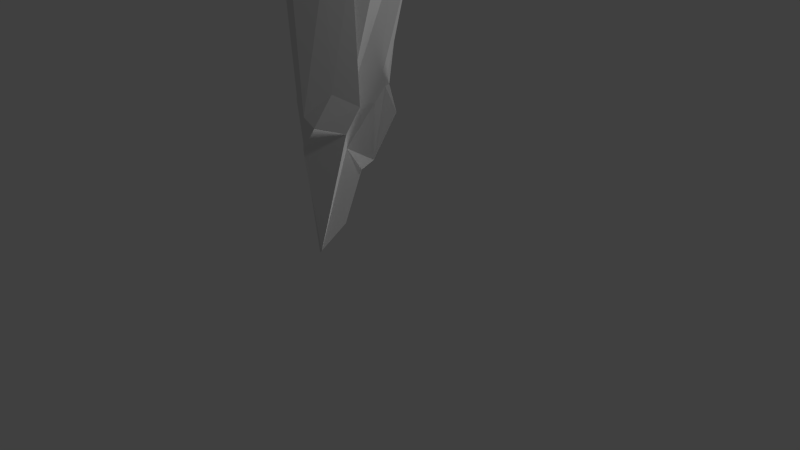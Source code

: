 # Source: stalagmite.blend  (saved by Blender 2.71.0; exported with 4.5.12 LTS)
import bpy
from mathutils import Matrix  # noqa: F401  (used for matrix-valued properties, if any)

bpy.ops.wm.read_factory_settings(use_empty=True)
scene = bpy.context.scene
scene.name = 'Scene'

# ---- collections
col_collection_1 = bpy.data.collections.new('Collection 1'); scene.collection.children.link(col_collection_1)

# ---- materials (node trees are filled in below, after node groups)
mat_stalagmite = bpy.data.materials.new('stalagmite')
mat_stalagmite.alpha_threshold = 0.0
mat_stalagmite.use_transparent_shadow = False
mat_stalagmite.specular_color = (0.0, 0.0, 0.0)
mat_stalagmite.roughness = 0.5
mat_stalagmite.line_color = (0.0, 0.0, 0.0, 1.0)

# ---- material node trees

# ---- world
world_world = bpy.data.worlds.new('World'); scene.world = world_world
world_world.color = (0.05088, 0.05088, 0.05088)
world_world.use_sun_shadow = False
world_world.sun_shadow_jitter_overblur = 0.0
world_world.cycles.sampling_method = 'MANUAL'
world_world.cycles.sample_map_resolution = 256

# ---- cameras
cam_camera = bpy.data.cameras.new('Camera')
cam_camera.clip_end = 100.0
cam_camera.lens = 35.0
cam_camera.sensor_width = 32.0
cam_camera.sensor_height = 18.0
cam_camera.ortho_scale = 7.314
cam_camera.dof.focus_distance = 0.0
cam_camera.dof.aperture_fstop = 128.0

# ---- lights
light_hemi = bpy.data.lights.new('Hemi', 'SUN')
light_hemi.transmission_factor = 0.0
light_hemi.angle = 0.1993
light_hemi.energy = 1.0
light_hemi.shadow_buffer_clip_start = 0.5
light_hemi.shadow_soft_size = 0.1
light_hemi.shadow_cascade_max_distance = 1000.0
light_hemi.cycles.use_multiple_importance_sampling = False
light_lamp = bpy.data.lights.new('Lamp', 'POINT')
light_lamp.transmission_factor = 0.0
light_lamp.cutoff_distance = 30.0
light_lamp.energy = 100.0
light_lamp.shadow_buffer_clip_start = 1.001
light_lamp.shadow_soft_size = 0.1
light_lamp.shadow_maximum_resolution = 0.006
light_lamp.use_absolute_resolution = True
light_lamp.cycles.use_multiple_importance_sampling = False

# ---- meshes
me_cube_001 = bpy.data.meshes.new('Cube.001')
me_cube_001.from_pydata([(-0.6848, 0.9729, 3.166), (-1.247, -0.3759, 3.279), (0.2182, -0.7427, 3.516), (0.5845, 0.5927, 3.373), (0.01058, 0.6415, -0.5068), (-0.391, -0.291, -0.206), (0.4156, -0.6406, -0.191), (0.7616, 0.3917, -0.07873), (0.05333, -0.4717, -0.6143), (0.147, -0.5666, -0.6415), (-0.4005, -0.9841, 3.422), (-0.7763, -0.793, 3.364), (0.6139, 0.3963, -0.09919), (0.2325, 0.4717, -0.4703), (-0.1999, 0.8202, 3.146), (0.2397, 0.7613, 3.218), (-0.3862, 0.7161, 1.913), (-0.1886, 0.7938, 1.612), (0.1098, 0.5435, 0.1456), (-0.4046, -0.1462, 0.08051), (-0.7956, -0.2845, 1.516), (-0.8339, -0.4058, 2.042), (0.4273, -0.4145, 0.214), (0.2655, -0.5289, 1.79), (0.3139, -0.5521, 2.15), (0.5645, 0.3364, 0.211), (0.6154, 0.4556, 1.758), (0.5622, 0.4488, 2.068), (-0.12, -0.4729, -0.1844), (-0.5213, -0.5478, 1.771), (-0.4563, -0.6814, 2.034), (0.1981, -0.636, -0.1348), (-0.1042, -0.7456, 1.836), (-0.1931, -0.8329, 2.074), (0.5323, 0.4362, 0.2037), (0.3814, 0.5822, 1.715), (0.311, 0.6073, 2.123), (0.1969, 0.5002, 0.1597), (-0.02635, 0.7241, 1.638), (-0.03773, 0.6342, 2.066), (-0.1111, 0.5623, -0.336), (-0.4536, 0.1862, 0.1071), (-0.3206, 0.05029, -0.4328), (-1.419, 0.1196, 3.519), (-1.271, 0.5976, 3.527), (-1.003, 0.9107, 3.554), (0.6157, -0.2906, -0.2764), (0.4505, -0.1084, -0.6044), (0.7084, 0.1396, -0.7214), (0.5464, 0.1739, 3.767), (0.5704, -0.1826, 3.786), (0.4466, -0.3292, 3.823), (-0.7923, -0.1009, 3.621), (-0.6279, 0.3712, 3.632), (-0.4635, 0.8433, 3.643), (-0.1707, -0.3196, 3.722), (-0.006367, 0.1524, 3.733), (0.158, 0.6245, 3.744), (0.5228, -0.457, -2.028), (0.5405, -0.08407, -1.714), (0.5036, 0.1407, -0.9708), (0.2711, -0.2625, -2.29), (0.2029, 0.04763, -1.981), (0.2173, 0.314, -1.126), (-0.4679, 0.06007, -0.1299), (-0.4978, 0.3455, 0.5419), (-0.07013, 0.5664, 0.598), (-0.8753, 0.1934, 1.542), (-0.7674, 0.4666, 1.636), (-0.3862, 0.6737, 1.686), (-0.9657, 0.211, 2.134), (-0.844, 0.4841, 2.025), (-0.6105, 0.6996, 2.05), (0.5865, 0.1739, 0.02894), (0.5141, -0.2149, 0.06833), (0.6696, -0.1573, 0.08888), (0.5826, 0.2488, 1.846), (0.6287, -0.05377, 1.862), (0.4806, -0.3175, 1.852), (0.5532, 0.1028, 2.289), (0.6093, -0.1616, 2.31), (0.5219, -0.2092, 2.261)], [], [(70, 21, 1, 43), (33, 24, 2, 10), (79, 27, 3, 49), (39, 16, 0, 14), (55, 10, 2, 51), (61, 8, 5, 42), (21, 30, 11, 1), (30, 33, 10, 11), (27, 36, 15, 3), (36, 39, 14, 15), (43, 1, 11, 52), (52, 11, 10, 55), (46, 6, 9, 58), (58, 9, 8, 61), (42, 5, 19, 64), (64, 19, 20, 67), (67, 20, 21, 70), (9, 6, 22, 31), (31, 22, 23, 32), (32, 23, 24, 33), (48, 7, 25, 73), (73, 25, 26, 76), (76, 26, 27, 79), (13, 4, 18, 37), (37, 18, 17, 38), (38, 17, 16, 39), (5, 8, 28, 19), (19, 28, 29, 20), (20, 29, 30, 21), (8, 9, 31, 28), (28, 31, 32, 29), (29, 32, 33, 30), (7, 12, 34, 25), (25, 34, 35, 26), (26, 35, 36, 27), (12, 13, 37, 34), (34, 37, 38, 35), (35, 38, 39, 36), (16, 72, 45, 0), (72, 71, 44, 45), (71, 70, 43, 44), (24, 81, 51, 2), (81, 80, 50, 51), (80, 79, 49, 50), (15, 57, 49, 3), (57, 56, 50, 49), (56, 55, 51, 50), (13, 63, 40, 4), (63, 62, 41, 40), (62, 61, 42, 41), (0, 45, 54, 14), (45, 44, 53, 54), (44, 43, 52, 53), (14, 54, 57, 15), (54, 53, 56, 57), (53, 52, 55, 56), (7, 48, 60, 12), (48, 47, 59, 60), (47, 46, 58, 59), (12, 60, 63, 13), (60, 59, 62, 63), (59, 58, 61, 62), (4, 40, 66, 18), (40, 41, 65, 66), (41, 42, 64, 65), (18, 66, 69, 17), (66, 65, 68, 69), (65, 64, 67, 68), (17, 69, 72, 16), (69, 68, 71, 72), (68, 67, 70, 71), (6, 46, 75, 22), (46, 47, 74, 75), (47, 48, 73, 74), (22, 75, 78, 23), (75, 74, 77, 78), (74, 73, 76, 77), (23, 78, 81, 24), (78, 77, 80, 81), (77, 76, 79, 80)])
_uv = me_cube_001.uv_layers.new(name='UVMap')
_uv.uv.foreach_set('vector', [0.1588, 0.6851, 0.2035, 0.6521, 0.2485, 0.753, 0.2213, 0.7927, 0.2565, 0.6142, 0.293, 0.5817, 0.3675, 0.669, 0.3239, 0.7055, 0.3451, 0.542, 0.3519, 0.5069, 0.4308, 0.5724, 0.4375, 0.6189, 0.3892, 0.468, 0.4006, 0.4382, 0.4977, 0.4892, 0.4661, 0.5177, 0.2207, 0.9244, 0.285, 0.9235, 0.2493, 0.9671, 0.2024, 0.9738, 0.04507, 0.342, 0.1109, 0.4448, 0.1062, 0.4902, 0.07788, 0.4841, 0.2035, 0.6521, 0.2346, 0.627, 0.2935, 0.7257, 0.2485, 0.753, 0.2346, 0.627, 0.2565, 0.6142, 0.3239, 0.7055, 0.2935, 0.7257, 0.3519, 0.5069, 0.3728, 0.4923, 0.4437, 0.5457, 0.4308, 0.5724, 0.3728, 0.4923, 0.3892, 0.468, 0.4661, 0.5177, 0.4437, 0.5457, 0.2248, 0.8117, 0.266, 0.8371, 0.2819, 0.8879, 0.2229, 0.8683, 0.2229, 0.8683, 0.2819, 0.8879, 0.285, 0.9235, 0.2207, 0.9244, 0.1721, 0.4245, 0.155, 0.4505, 0.1185, 0.4366, 0.07497, 0.3545, 0.07497, 0.3545, 0.1185, 0.4366, 0.1109, 0.4448, 0.04507, 0.342, 0.07788, 0.4841, 0.1062, 0.4902, 0.111, 0.5123, 0.0884, 0.5074, 0.0884, 0.5074, 0.111, 0.5123, 0.1733, 0.6176, 0.1384, 0.6387, 0.1384, 0.6387, 0.1733, 0.6176, 0.2035, 0.6521, 0.1588, 0.6851, 0.1185, 0.4366, 0.155, 0.4505, 0.1818, 0.4656, 0.1479, 0.4642, 0.1479, 0.4642, 0.1818, 0.4656, 0.2683, 0.5628, 0.2462, 0.5937, 0.2462, 0.5937, 0.2683, 0.5628, 0.293, 0.5817, 0.2565, 0.6142, 0.1771, 0.3784, 0.2137, 0.3913, 0.2335, 0.4065, 0.2128, 0.4083, 0.2128, 0.4083, 0.2335, 0.4065, 0.3322, 0.4901, 0.3264, 0.5069, 0.3264, 0.5069, 0.3322, 0.4901, 0.3519, 0.5069, 0.3451, 0.542, 0.2124, 0.3406, 0.2325, 0.3246, 0.2622, 0.371, 0.2577, 0.3774, 0.2577, 0.3774, 0.2622, 0.371, 0.3716, 0.4302, 0.3636, 0.4425, 0.3636, 0.4425, 0.3716, 0.4302, 0.4006, 0.4382, 0.3892, 0.468, 0.1062, 0.4902, 0.1109, 0.4448, 0.125, 0.4786, 0.111, 0.5123, 0.111, 0.5123, 0.125, 0.4786, 0.2121, 0.6152, 0.1733, 0.6176, 0.1733, 0.6176, 0.2121, 0.6152, 0.2346, 0.627, 0.2035, 0.6521, 0.1109, 0.4448, 0.1185, 0.4366, 0.1479, 0.4642, 0.125, 0.4786, 0.125, 0.4786, 0.1479, 0.4642, 0.2462, 0.5937, 0.2121, 0.6152, 0.2121, 0.6152, 0.2462, 0.5937, 0.2565, 0.6142, 0.2346, 0.627, 0.2137, 0.3913, 0.2196, 0.3832, 0.2396, 0.3996, 0.2335, 0.4065, 0.2335, 0.4065, 0.2396, 0.3996, 0.3444, 0.4731, 0.3322, 0.4901, 0.3322, 0.4901, 0.3444, 0.4731, 0.3728, 0.4923, 0.3519, 0.5069, 0.2196, 0.3832, 0.2124, 0.3406, 0.2577, 0.3774, 0.2396, 0.3996, 0.2396, 0.3996, 0.2577, 0.3774, 0.3636, 0.4425, 0.3444, 0.4731, 0.3444, 0.4731, 0.3636, 0.4425, 0.3892, 0.468, 0.3728, 0.4923, 0.08562, 0.6852, 0.1057, 0.6946, 0.1501, 0.8203, 0.1181, 0.7917, 0.1057, 0.6946, 0.1314, 0.6856, 0.1828, 0.8087, 0.1501, 0.8203, 0.1314, 0.6856, 0.1588, 0.6851, 0.2213, 0.7927, 0.1828, 0.8087, 0.293, 0.5817, 0.3225, 0.5626, 0.4111, 0.6558, 0.3675, 0.669, 0.3225, 0.5626, 0.3312, 0.5594, 0.4191, 0.6421, 0.4111, 0.6558, 0.3312, 0.5594, 0.3451, 0.542, 0.4375, 0.6189, 0.4191, 0.6421, 0.4437, 0.5457, 0.4751, 0.5787, 0.4375, 0.6189, 0.4308, 0.5724, 0.1365, 0.9212, 0.1786, 0.9229, 0.1867, 0.9786, 0.1597, 0.9655, 0.1786, 0.9229, 0.2207, 0.9244, 0.2024, 0.9738, 0.1867, 0.9786, 0.2124, 0.3406, 0.154, 0.3297, 0.2258, 0.3104, 0.2325, 0.3246, 0.02753, 0.4372, 0.03241, 0.3724, 0.08455, 0.5284, 0.03849, 0.5019, 0.03241, 0.3724, 0.04507, 0.342, 0.07788, 0.4841, 0.08455, 0.5284, 0.4977, 0.4892, 0.5403, 0.4967, 0.5109, 0.5336, 0.4661, 0.5177, 0.1501, 0.8203, 0.1828, 0.8087, 0.1807, 0.8668, 0.1387, 0.8652, 0.1828, 0.8087, 0.2248, 0.8117, 0.2229, 0.8683, 0.1807, 0.8668, 0.4661, 0.5177, 0.5109, 0.5336, 0.4751, 0.5787, 0.4437, 0.5457, 0.1387, 0.8652, 0.1807, 0.8668, 0.1786, 0.9229, 0.1365, 0.9212, 0.1807, 0.8668, 0.2229, 0.8683, 0.2207, 0.9244, 0.1786, 0.9229, 0.2137, 0.3913, 0.1771, 0.3784, 0.1558, 0.3595, 0.2196, 0.3832, 0.1771, 0.3784, 0.1654, 0.3961, 0.09966, 0.344, 0.1558, 0.3595, 0.1654, 0.3961, 0.1721, 0.4245, 0.07497, 0.3545, 0.09966, 0.344, 0.2196, 0.3832, 0.1558, 0.3595, 0.154, 0.3297, 0.2124, 0.3406, 0.1558, 0.3595, 0.09966, 0.344, 0.07845, 0.3104, 0.154, 0.3297, 0.09966, 0.344, 0.07497, 0.3545, 0.04507, 0.342, 0.07845, 0.3104, 0.02611, 0.4896, 0.03849, 0.5019, 0.04661, 0.5766, 0.02698, 0.5415, 0.03849, 0.5019, 0.08455, 0.5284, 0.08567, 0.5661, 0.04661, 0.5766, 0.08455, 0.5284, 0.07788, 0.4841, 0.0884, 0.5074, 0.08567, 0.5661, 0.02698, 0.5415, 0.04661, 0.5766, 0.08382, 0.6658, 0.06372, 0.6636, 0.04661, 0.5766, 0.08567, 0.5661, 0.1185, 0.6546, 0.08382, 0.6658, 0.08567, 0.5661, 0.0884, 0.5074, 0.1384, 0.6387, 0.1185, 0.6546, 0.06372, 0.6636, 0.08382, 0.6658, 0.1057, 0.6946, 0.08562, 0.6852, 0.08382, 0.6658, 0.1185, 0.6546, 0.1314, 0.6856, 0.1057, 0.6946, 0.1185, 0.6546, 0.1384, 0.6387, 0.1588, 0.6851, 0.1314, 0.6856, 0.155, 0.4505, 0.1721, 0.4245, 0.194, 0.4427, 0.1818, 0.4656, 0.1721, 0.4245, 0.1654, 0.3961, 0.1984, 0.4321, 0.194, 0.4427, 0.1654, 0.3961, 0.1771, 0.3784, 0.2128, 0.4083, 0.1984, 0.4321, 0.1818, 0.4656, 0.194, 0.4427, 0.2895, 0.5466, 0.2683, 0.5628, 0.194, 0.4427, 0.1984, 0.4321, 0.3083, 0.5266, 0.2895, 0.5466, 0.1984, 0.4321, 0.2128, 0.4083, 0.3264, 0.5069, 0.3083, 0.5266, 0.2683, 0.5628, 0.2895, 0.5466, 0.3225, 0.5626, 0.293, 0.5817, 0.2895, 0.5466, 0.3083, 0.5266, 0.3312, 0.5594, 0.3225, 0.5626, 0.3083, 0.5266, 0.3264, 0.5069, 0.3451, 0.542, 0.3312, 0.5594])
me_cube_001.materials.append(mat_stalagmite)
me_cube_001.use_remesh_preserve_volume = False
me_cube_001.use_remesh_preserve_attributes = False
me_cube_001.use_mirror_vertex_groups = False
me_cube_001.update()

# ---- objects
ob_hemi = bpy.data.objects.new('Hemi', light_hemi)
ob_cube = bpy.data.objects.new('Cube', me_cube_001)
ob_lamp = bpy.data.objects.new('Lamp', light_lamp)
ob_camera = bpy.data.objects.new('Camera', cam_camera)

# ---- transforms, parenting, visibility, modifiers, constraints
ob_hemi.location = (-2.045, -0.5292, -5.419)
ob_hemi.rotation_euler = (-0.2744, -3.083, -0.3153)
ob_hemi.lineart.crease_threshold = 0.0
ob_cube.location = (-0.9273, 0.219, 1.933)
ob_cube.rotation_euler = (-0.002737, 0.1785, 0.002253)
ob_cube.lineart.crease_threshold = 0.0
ob_lamp.location = (4.076, 1.005, 5.904)
ob_lamp.rotation_euler = (0.6503, 0.05522, 1.866)
ob_lamp.lock_rotations_4d = False
ob_lamp.empty_display_type = 'ARROWS'
ob_lamp.color = (0.0, 0.0, 0.0, 0.0)
ob_lamp.lineart.crease_threshold = 0.0
ob_camera.location = (7.481, -6.508, 5.344)
ob_camera.rotation_euler = (1.109, 0.01082, 0.8149)
ob_camera.lock_rotations_4d = False
ob_camera.empty_display_type = 'ARROWS'
ob_camera.color = (0.0, 0.0, 0.0, 0.0)
ob_camera.display_type = 'WIRE'
ob_camera.lineart.crease_threshold = 0.0

# ---- collection membership
col_collection_1.objects.link(ob_hemi)
col_collection_1.objects.link(ob_cube)
col_collection_1.objects.link(ob_lamp)
col_collection_1.objects.link(ob_camera)

# ---- scene / render settings (as saved in the file)
scene.camera = ob_camera
scene.frame_start = 1; scene.frame_end = 250; scene.frame_set(1)
scene.render.engine = 'BLENDER_EEVEE_NEXT'
scene.render.resolution_percentage = 50
scene.render.dither_intensity = 0.0
scene.render.use_bake_selected_to_active = True
scene.cycles.use_denoising = False
scene.cycles.samples = 10
scene.cycles.sampling_pattern = 'TABULATED_SOBOL'
scene.cycles.light_sampling_threshold = 0.0
scene.cycles.use_adaptive_sampling = False
scene.cycles.use_light_tree = False
scene.cycles.blur_glossy = 0.0
scene.cycles.volume_bounces = 1
scene.cycles.pixel_filter_type = 'GAUSSIAN'
scene.cycles.sample_clamp_indirect = 0.0
scene.view_settings.view_transform = 'Standard'
bpy.context.view_layer.update()
